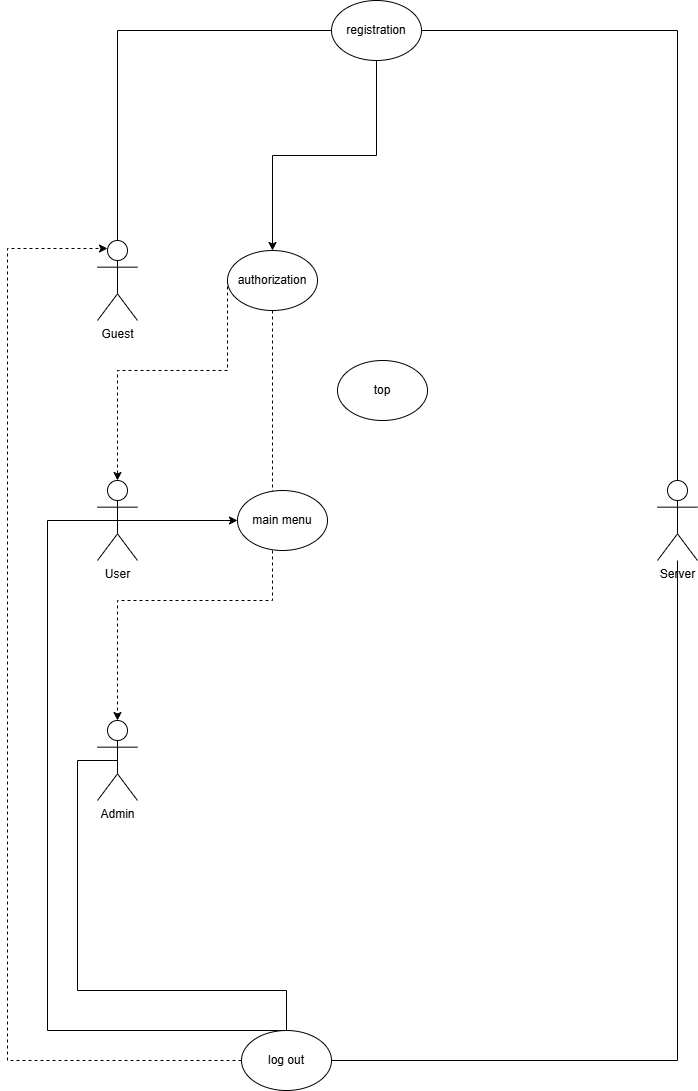

The diagram above was exported from draw.io. Its source (the exported page's mxGraphModel, read from the mxfile embedded in the PNG):
<mxGraphModel dx="772" dy="474" grid="1" gridSize="10" guides="1" tooltips="1" connect="1" arrows="0" fold="1" page="1" pageScale="1" pageWidth="827" pageHeight="1169" math="0" shadow="0">
  <root>
    <mxCell id="0" />
    <mxCell id="1" parent="0" />
    <mxCell id="lbDSfcMSyan5DEDgCSEi-1" parent="1" style="shape=umlActor;verticalLabelPosition=bottom;verticalAlign=top;html=1;outlineConnect=0;" value="Guest" vertex="1">
      <mxGeometry height="80" width="40" x="120" y="280" as="geometry" />
    </mxCell>
    <mxCell id="JhBYzq31gGGWjx0_wN2H-39" edge="1" parent="1" source="JhBYzq31gGGWjx0_wN2H-3" style="edgeStyle=orthogonalEdgeStyle;rounded=0;orthogonalLoop=1;jettySize=auto;html=1;exitX=0.5;exitY=0.5;exitDx=0;exitDy=0;exitPerimeter=0;entryX=0.5;entryY=0;entryDx=0;entryDy=0;endArrow=none;endFill=0;" target="JhBYzq31gGGWjx0_wN2H-27">
      <mxGeometry relative="1" as="geometry">
        <Array as="points">
          <mxPoint x="70" y="560" />
          <mxPoint x="70" y="1070" />
        </Array>
      </mxGeometry>
    </mxCell>
    <mxCell id="JhBYzq31gGGWjx0_wN2H-42" edge="1" parent="1" source="JhBYzq31gGGWjx0_wN2H-3" style="edgeStyle=orthogonalEdgeStyle;rounded=0;orthogonalLoop=1;jettySize=auto;html=1;exitX=0.5;exitY=0.5;exitDx=0;exitDy=0;exitPerimeter=0;entryX=0;entryY=0.5;entryDx=0;entryDy=0;" target="JhBYzq31gGGWjx0_wN2H-41">
      <mxGeometry relative="1" as="geometry" />
    </mxCell>
    <mxCell id="JhBYzq31gGGWjx0_wN2H-3" parent="1" style="shape=umlActor;verticalLabelPosition=bottom;verticalAlign=top;html=1;outlineConnect=0;" value="User&lt;div&gt;&lt;br&gt;&lt;/div&gt;" vertex="1">
      <mxGeometry height="80" width="40" x="120" y="520" as="geometry" />
    </mxCell>
    <mxCell id="JhBYzq31gGGWjx0_wN2H-40" edge="1" parent="1" source="JhBYzq31gGGWjx0_wN2H-5" style="edgeStyle=orthogonalEdgeStyle;rounded=0;orthogonalLoop=1;jettySize=auto;html=1;exitX=0.5;exitY=0.5;exitDx=0;exitDy=0;exitPerimeter=0;entryX=0.5;entryY=0;entryDx=0;entryDy=0;endArrow=none;endFill=0;" target="JhBYzq31gGGWjx0_wN2H-27">
      <mxGeometry relative="1" as="geometry">
        <Array as="points">
          <mxPoint x="100" y="800" />
          <mxPoint x="100" y="1030" />
          <mxPoint x="309" y="1030" />
        </Array>
      </mxGeometry>
    </mxCell>
    <mxCell id="JhBYzq31gGGWjx0_wN2H-5" parent="1" style="shape=umlActor;verticalLabelPosition=bottom;verticalAlign=top;html=1;outlineConnect=0;" value="Admin&lt;div&gt;&lt;br&gt;&lt;/div&gt;" vertex="1">
      <mxGeometry height="80" width="40" x="120" y="760" as="geometry" />
    </mxCell>
    <mxCell id="JhBYzq31gGGWjx0_wN2H-6" parent="1" style="shape=umlActor;verticalLabelPosition=bottom;verticalAlign=top;html=1;outlineConnect=0;" value="Server&lt;div&gt;&lt;br&gt;&lt;/div&gt;" vertex="1">
      <mxGeometry height="80" width="40" x="680" y="520" as="geometry" />
    </mxCell>
    <mxCell id="JhBYzq31gGGWjx0_wN2H-34" edge="1" parent="1" source="JhBYzq31gGGWjx0_wN2H-8" style="edgeStyle=orthogonalEdgeStyle;rounded=0;orthogonalLoop=1;jettySize=auto;html=1;exitX=0.5;exitY=1;exitDx=0;exitDy=0;entryX=0.5;entryY=0;entryDx=0;entryDy=0;" target="JhBYzq31gGGWjx0_wN2H-13">
      <mxGeometry relative="1" as="geometry" />
    </mxCell>
    <mxCell id="JhBYzq31gGGWjx0_wN2H-8" parent="1" style="ellipse;whiteSpace=wrap;html=1;" value="registration" vertex="1">
      <mxGeometry height="60" width="90" x="354" y="40" as="geometry" />
    </mxCell>
    <mxCell id="JhBYzq31gGGWjx0_wN2H-12" edge="1" parent="1" source="JhBYzq31gGGWjx0_wN2H-8" style="edgeStyle=orthogonalEdgeStyle;rounded=0;orthogonalLoop=1;jettySize=auto;html=1;exitX=1;exitY=0.5;exitDx=0;exitDy=0;entryX=0.5;entryY=0;entryDx=0;entryDy=0;entryPerimeter=0;endArrow=none;endFill=0;" target="JhBYzq31gGGWjx0_wN2H-6">
      <mxGeometry relative="1" as="geometry" />
    </mxCell>
    <mxCell id="JhBYzq31gGGWjx0_wN2H-13" parent="1" style="ellipse;whiteSpace=wrap;html=1;" value="&lt;div style=&quot;text-align: center;&quot;&gt;&lt;span style=&quot;background-color: rgba(255, 255, 255, 0.1); text-align: start; white-space-collapse: preserve; color: light-dark(rgb(0, 0, 0), rgb(255, 255, 255));&quot;&gt;&lt;font style=&quot;&quot; face=&quot;Helvetica&quot;&gt;authorization&lt;/font&gt;&lt;/span&gt;&lt;/div&gt;" vertex="1">
      <mxGeometry height="60" width="90" x="250" y="290" as="geometry" />
    </mxCell>
    <mxCell id="JhBYzq31gGGWjx0_wN2H-32" edge="1" parent="1" source="JhBYzq31gGGWjx0_wN2H-27" style="edgeStyle=orthogonalEdgeStyle;rounded=0;orthogonalLoop=1;jettySize=auto;html=1;exitX=1;exitY=0.5;exitDx=0;exitDy=0;endArrow=none;endFill=0;" target="JhBYzq31gGGWjx0_wN2H-6">
      <mxGeometry relative="1" as="geometry" />
    </mxCell>
    <mxCell id="JhBYzq31gGGWjx0_wN2H-27" parent="1" style="ellipse;whiteSpace=wrap;html=1;" value="log out" vertex="1">
      <mxGeometry height="60" width="90" x="264" y="1070" as="geometry" />
    </mxCell>
    <mxCell id="JhBYzq31gGGWjx0_wN2H-33" edge="1" parent="1" source="lbDSfcMSyan5DEDgCSEi-1" style="endArrow=none;html=1;rounded=0;exitX=0.5;exitY=0;exitDx=0;exitDy=0;exitPerimeter=0;entryX=0;entryY=0.5;entryDx=0;entryDy=0;" target="JhBYzq31gGGWjx0_wN2H-8" value="">
      <mxGeometry height="50" relative="1" width="50" as="geometry">
        <Array as="points">
          <mxPoint x="140" y="70" />
        </Array>
        <mxPoint x="320" y="390" as="sourcePoint" />
        <mxPoint x="340" y="60" as="targetPoint" />
      </mxGeometry>
    </mxCell>
    <mxCell id="JhBYzq31gGGWjx0_wN2H-35" edge="1" parent="1" source="JhBYzq31gGGWjx0_wN2H-13" style="edgeStyle=orthogonalEdgeStyle;rounded=0;orthogonalLoop=1;jettySize=auto;html=1;exitX=0;exitY=0.5;exitDx=0;exitDy=0;entryX=0.5;entryY=0;entryDx=0;entryDy=0;entryPerimeter=0;dashed=1;" target="JhBYzq31gGGWjx0_wN2H-3">
      <mxGeometry relative="1" as="geometry">
        <Array as="points">
          <mxPoint x="250" y="410" />
          <mxPoint x="140" y="410" />
        </Array>
      </mxGeometry>
    </mxCell>
    <mxCell id="JhBYzq31gGGWjx0_wN2H-36" edge="1" parent="1" source="JhBYzq31gGGWjx0_wN2H-13" style="edgeStyle=orthogonalEdgeStyle;rounded=0;orthogonalLoop=1;jettySize=auto;html=1;exitX=0.5;exitY=1;exitDx=0;exitDy=0;entryX=0.5;entryY=0;entryDx=0;entryDy=0;entryPerimeter=0;dashed=1;" target="JhBYzq31gGGWjx0_wN2H-5">
      <mxGeometry relative="1" as="geometry">
        <Array as="points">
          <mxPoint x="295" y="640" />
          <mxPoint x="140" y="640" />
        </Array>
      </mxGeometry>
    </mxCell>
    <mxCell id="JhBYzq31gGGWjx0_wN2H-37" edge="1" parent="1" source="JhBYzq31gGGWjx0_wN2H-27" style="edgeStyle=orthogonalEdgeStyle;rounded=0;orthogonalLoop=1;jettySize=auto;html=1;exitX=0;exitY=0.5;exitDx=0;exitDy=0;entryX=0.25;entryY=0.1;entryDx=0;entryDy=0;entryPerimeter=0;dashed=1;" target="lbDSfcMSyan5DEDgCSEi-1">
      <mxGeometry relative="1" as="geometry">
        <Array as="points">
          <mxPoint x="30" y="1100" />
          <mxPoint x="30" y="288" />
        </Array>
      </mxGeometry>
    </mxCell>
    <mxCell id="JhBYzq31gGGWjx0_wN2H-41" parent="1" style="ellipse;whiteSpace=wrap;html=1;" value="main menu" vertex="1">
      <mxGeometry height="60" width="90" x="260" y="530" as="geometry" />
    </mxCell>
    <mxCell id="JhBYzq31gGGWjx0_wN2H-43" parent="1" style="ellipse;whiteSpace=wrap;html=1;" value="top" vertex="1">
      <mxGeometry height="60" width="90" x="360" y="400" as="geometry" />
    </mxCell>
  </root>
</mxGraphModel>